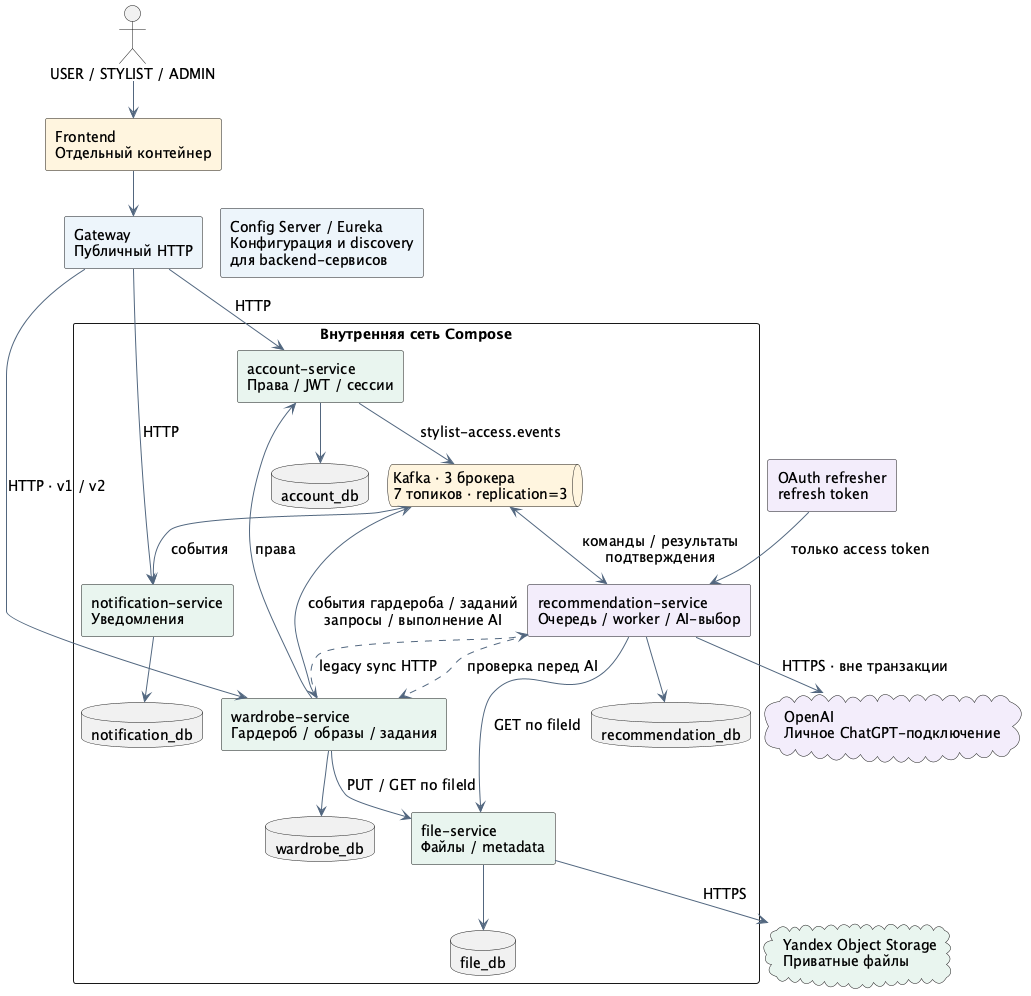

The diagram above was rendered by PlantUML. Its source (embedded in the PNG):
@startuml components
!pragma layout smetana
skinparam backgroundColor #FFFFFF
skinparam defaultFontName SansSerif
skinparam defaultFontSize 14
skinparam shadowing false
skinparam componentStyle rectangle
skinparam packageStyle rectangle
skinparam nodesep 45
skinparam ranksep 55
skinparam ArrowColor #52677F
actor "USER / STYLIST / ADMIN" as user
component "Frontend\nОтдельный контейнер" as ui #FFF5DF
component "Gateway\nПубличный HTTP" as gw #EDF4FB
rectangle "Внутренняя сеть Compose" {
  component "account-service\nПрава / JWT / сессии" as account #E9F5EF
  component "wardrobe-service\nГардероб / образы / задания" as wardrobe #E9F5EF
  component "notification-service\nУведомления" as notify #E9F5EF
  queue "Kafka · 3 брокера\n7 топиков · replication=3" as kafka #FFF5DF
  component "recommendation-service\nОчередь / worker / AI-выбор" as rec #F2EDFB
  component "file-service\nФайлы / metadata" as files #E9F5EF
  database "account_db" as adb
  database "wardrobe_db" as wdb
  database "notification_db" as ndb
  database "recommendation_db" as rdb
  database "file_db" as fdb
}
component "Config Server / Eureka\nКонфигурация и discovery\nдля backend-сервисов" as infra #EDF4FB
component "OAuth refresher\nrefresh token" as oauth #F2EDFB
cloud "OpenAI\nЛичное ChatGPT-подключение" as ai #F2EDFB
cloud "Yandex Object Storage\nПриватные файлы" as s3 #E9F5EF
user --> ui
ui --> gw
gw --> account : HTTP
gw --> wardrobe : HTTP · v1 / v2
gw --> notify : HTTP
wardrobe --> account : права
account --> adb
wardrobe --> wdb
notify --> ndb
account --> kafka : stylist-access.events
wardrobe <--> kafka : события гардероба / заданий\nзапросы / выполнение AI
kafka --> notify : события
kafka <--> rec : команды / результаты\nподтверждения
rec --> rdb
wardrobe --> files : PUT / GET по fileId
rec --> files : GET по fileId
rec ..> wardrobe : проверка перед AI
wardrobe ..> rec : legacy sync HTTP
files --> fdb
files --> s3 : HTTPS
rec --> ai : HTTPS · вне транзакции
oauth --> rec : только access token
infra -[hidden]-> account
@enduml